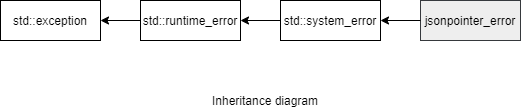

The diagram above was exported from draw.io. Its source (the exported page's mxGraphModel, read from the mxfile embedded in the PNG):
<mxGraphModel dx="993" dy="468" grid="1" gridSize="10" guides="1" tooltips="1" connect="1" arrows="1" fold="1" page="1" pageScale="1" pageWidth="850" pageHeight="1100" math="0" shadow="0">
  <root>
    <mxCell id="0" />
    <mxCell id="1" parent="0" />
    <mxCell id="ENTxnKQSh2CqKtWMmYxJ-1" value="std::exception" style="rounded=0;whiteSpace=wrap;html=1;" parent="1" vertex="1">
      <mxGeometry x="60" y="120" width="100" height="40" as="geometry" />
    </mxCell>
    <mxCell id="ENTxnKQSh2CqKtWMmYxJ-7" value="std::runtime_error" style="rounded=0;whiteSpace=wrap;html=1;" parent="1" vertex="1">
      <mxGeometry x="200" y="120" width="100" height="40" as="geometry" />
    </mxCell>
    <mxCell id="ENTxnKQSh2CqKtWMmYxJ-8" value="" style="endArrow=classic;html=1;exitX=0;exitY=0.5;exitDx=0;exitDy=0;entryX=1;entryY=0.5;entryDx=0;entryDy=0;" parent="1" source="ENTxnKQSh2CqKtWMmYxJ-7" target="ENTxnKQSh2CqKtWMmYxJ-1" edge="1">
      <mxGeometry width="50" height="50" relative="1" as="geometry">
        <mxPoint x="40" y="230" as="sourcePoint" />
        <mxPoint x="90" y="180" as="targetPoint" />
      </mxGeometry>
    </mxCell>
    <mxCell id="gvMh2KNXaReg-WQKevKe-1" value="std::system_error" style="rounded=0;whiteSpace=wrap;html=1;" parent="1" vertex="1">
      <mxGeometry x="340" y="120" width="100" height="40" as="geometry" />
    </mxCell>
    <mxCell id="gvMh2KNXaReg-WQKevKe-2" value="" style="endArrow=classic;html=1;exitX=0;exitY=0.5;exitDx=0;exitDy=0;entryX=1;entryY=0.5;entryDx=0;entryDy=0;" parent="1" source="gvMh2KNXaReg-WQKevKe-1" target="ENTxnKQSh2CqKtWMmYxJ-7" edge="1">
      <mxGeometry width="50" height="50" relative="1" as="geometry">
        <mxPoint x="40" y="230" as="sourcePoint" />
        <mxPoint x="90" y="180" as="targetPoint" />
      </mxGeometry>
    </mxCell>
    <mxCell id="gvMh2KNXaReg-WQKevKe-3" value="jsonpointer_error" style="rounded=0;whiteSpace=wrap;html=1;fillColor=#eeeeee;strokeColor=#36393d;" parent="1" vertex="1">
      <mxGeometry x="480" y="120" width="100" height="40" as="geometry" />
    </mxCell>
    <mxCell id="gvMh2KNXaReg-WQKevKe-6" value="" style="endArrow=classic;html=1;exitX=0;exitY=0.5;exitDx=0;exitDy=0;entryX=1;entryY=0.5;entryDx=0;entryDy=0;" parent="1" source="gvMh2KNXaReg-WQKevKe-3" target="gvMh2KNXaReg-WQKevKe-1" edge="1">
      <mxGeometry width="50" height="50" relative="1" as="geometry">
        <mxPoint x="360" y="260" as="sourcePoint" />
        <mxPoint x="410" y="210" as="targetPoint" />
      </mxGeometry>
    </mxCell>
    <mxCell id="gvMh2KNXaReg-WQKevKe-7" value="Inheritance diagram" style="text;html=1;strokeColor=none;fillColor=none;align=center;verticalAlign=middle;whiteSpace=wrap;rounded=0;" parent="1" vertex="1">
      <mxGeometry x="260" y="210" width="130" height="20" as="geometry" />
    </mxCell>
  </root>
</mxGraphModel>